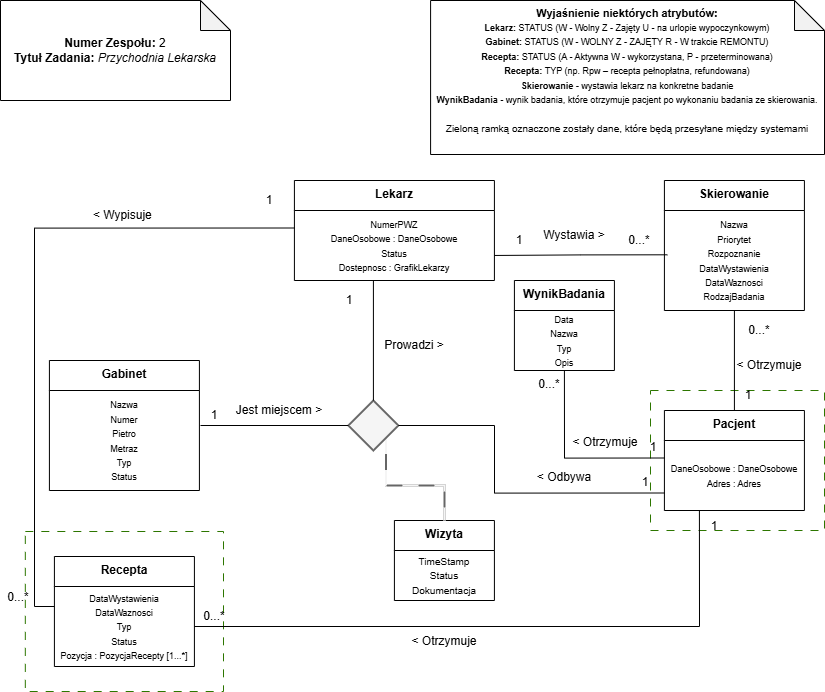

The diagram above was exported from draw.io. Its source (the exported page's mxGraphModel, read from the mxfile embedded in the PNG):
<mxGraphModel dx="1744" dy="1030" grid="1" gridSize="10" guides="1" tooltips="1" connect="1" arrows="1" fold="1" page="1" pageScale="1" pageWidth="827" pageHeight="1169" math="0" shadow="0">
  <root>
    <mxCell id="0" />
    <mxCell id="1" parent="0" />
    <mxCell id="3K-nqcD2A3VILN-2HgG5-3" parent="1" style="rounded=0;whiteSpace=wrap;html=1;fillColor=none;dashed=1;dashPattern=8 8;fontColor=#ffffff;strokeColor=#2D7600;" value="" vertex="1">
      <mxGeometry height="140" width="174" x="650" y="390" as="geometry" />
    </mxCell>
    <mxCell id="3K-nqcD2A3VILN-2HgG5-2" parent="1" style="rounded=0;whiteSpace=wrap;html=1;fillColor=none;dashed=1;dashPattern=8 8;fontColor=#ffffff;strokeColor=#2D7600;" value="" vertex="1">
      <mxGeometry height="160" width="198.18" x="24.82" y="531" as="geometry" />
    </mxCell>
    <mxCell id="WIVUhniPw9LuTWliSwFu-31" parent="1" style="swimlane;fontStyle=1;align=center;verticalAlign=top;childLayout=stackLayout;horizontal=1;startSize=30;horizontalStack=0;resizeParent=1;resizeParentMax=0;resizeLast=0;collapsible=0;marginBottom=0;html=1;whiteSpace=wrap;" value="Lekarz&lt;div&gt;&lt;br&gt;&lt;/div&gt;" vertex="1">
      <mxGeometry height="100" width="200" x="293.91" y="180" as="geometry" />
    </mxCell>
    <mxCell id="WIVUhniPw9LuTWliSwFu-83" parent="WIVUhniPw9LuTWliSwFu-31" style="text;html=1;whiteSpace=wrap;strokeColor=none;fillColor=none;align=center;verticalAlign=middle;rounded=0;" value="&lt;br&gt;&lt;div&gt;&lt;div&gt;&lt;font style=&quot;font-size: 9px;&quot;&gt;&lt;span style=&quot;caret-color: rgba(0, 0, 0, 0);&quot;&gt;NumerPWZ&lt;/span&gt;&lt;/font&gt;&lt;/div&gt;&lt;div&gt;&lt;font style=&quot;font-size: 9px;&quot;&gt;&lt;span style=&quot;caret-color: rgba(0, 0, 0, 0);&quot;&gt;DaneOsobowe : DaneOsobowe&lt;/span&gt;&lt;span style=&quot;caret-color: rgba(0, 0, 0, 0);&quot;&gt;&lt;/span&gt;&lt;/font&gt;&lt;/div&gt;&lt;div&gt;&lt;font style=&quot;font-size: 9px;&quot;&gt;Status&lt;/font&gt;&lt;/div&gt;&lt;div&gt;&lt;font style=&quot;font-size: 9px;&quot;&gt;Dostepnosc : GrafikLekarzy&lt;/font&gt;&lt;/div&gt;&lt;div&gt;&lt;br&gt;&lt;/div&gt;&lt;/div&gt;" vertex="1">
      <mxGeometry height="70" width="200" y="30" as="geometry" />
    </mxCell>
    <mxCell id="WIVUhniPw9LuTWliSwFu-39" parent="1" style="swimlane;fontStyle=1;align=center;verticalAlign=top;childLayout=stackLayout;horizontal=1;startSize=30;horizontalStack=0;resizeParent=1;resizeParentMax=0;resizeLast=0;collapsible=0;marginBottom=0;html=1;whiteSpace=wrap;" value="&lt;div&gt;Gabinet&lt;/div&gt;&lt;div&gt;&lt;br&gt;&lt;/div&gt;" vertex="1">
      <mxGeometry height="130" width="150" x="48.91" y="360" as="geometry" />
    </mxCell>
    <mxCell id="WIVUhniPw9LuTWliSwFu-77" parent="WIVUhniPw9LuTWliSwFu-39" style="text;html=1;whiteSpace=wrap;strokeColor=none;fillColor=none;align=center;verticalAlign=middle;rounded=0;" value="&lt;font style=&quot;font-size: 9px;&quot;&gt;Nazwa&lt;/font&gt;&lt;div&gt;&lt;font style=&quot;font-size: 9px;&quot;&gt;Numer&lt;/font&gt;&lt;/div&gt;&lt;div&gt;&lt;font style=&quot;font-size: 9px;&quot;&gt;Pietro&lt;/font&gt;&lt;/div&gt;&lt;div&gt;&lt;font style=&quot;font-size: 9px;&quot;&gt;Metraz&lt;/font&gt;&lt;/div&gt;&lt;div&gt;&lt;font style=&quot;font-size: 9px;&quot;&gt;Typ&lt;/font&gt;&lt;/div&gt;&lt;div&gt;&lt;font style=&quot;font-size: 9px;&quot;&gt;Status&lt;/font&gt;&lt;/div&gt;" vertex="1">
      <mxGeometry height="100" width="150" y="30" as="geometry" />
    </mxCell>
    <mxCell id="WIVUhniPw9LuTWliSwFu-66" edge="1" parent="1" source="WIVUhniPw9LuTWliSwFu-57" style="edgeStyle=orthogonalEdgeStyle;shape=wire;rounded=0;orthogonalLoop=1;jettySize=auto;html=1;exitX=0.5;exitY=0;exitDx=0;exitDy=0;dashed=1;endArrow=none;endFill=0;" target="WIVUhniPw9LuTWliSwFu-62">
      <mxGeometry relative="1" as="geometry" />
    </mxCell>
    <mxCell id="WIVUhniPw9LuTWliSwFu-57" parent="1" style="swimlane;fontStyle=1;align=center;verticalAlign=top;childLayout=stackLayout;horizontal=1;startSize=30;horizontalStack=0;resizeParent=1;resizeParentMax=0;resizeLast=0;collapsible=0;marginBottom=0;html=1;whiteSpace=wrap;" value="&lt;div&gt;Pacjent&lt;/div&gt;" vertex="1">
      <mxGeometry height="100" width="140" x="663.91" y="410" as="geometry" />
    </mxCell>
    <mxCell id="WIVUhniPw9LuTWliSwFu-59" parent="WIVUhniPw9LuTWliSwFu-57" style="text;html=1;whiteSpace=wrap;strokeColor=none;fillColor=none;align=center;verticalAlign=middle;rounded=0;" value="&lt;font style=&quot;font-size: 9px;&quot;&gt;DaneOsobowe : DaneOsobowe&lt;/font&gt;&lt;div&gt;&lt;font style=&quot;font-size: 9px;&quot;&gt;Adres : Adres&lt;/font&gt;&lt;/div&gt;" vertex="1">
      <mxGeometry height="70" width="140" y="30" as="geometry" />
    </mxCell>
    <mxCell id="WIVUhniPw9LuTWliSwFu-60" parent="1" style="swimlane;fontStyle=1;align=center;verticalAlign=top;childLayout=stackLayout;horizontal=1;startSize=30;horizontalStack=0;resizeParent=1;resizeParentMax=0;resizeLast=0;collapsible=0;marginBottom=0;html=1;whiteSpace=wrap;" value="&lt;div&gt;Skierowanie&lt;/div&gt;" vertex="1">
      <mxGeometry height="130" width="140" x="663.91" y="180" as="geometry" />
    </mxCell>
    <mxCell id="WIVUhniPw9LuTWliSwFu-62" parent="WIVUhniPw9LuTWliSwFu-60" style="text;html=1;whiteSpace=wrap;strokeColor=none;fillColor=none;align=center;verticalAlign=middle;rounded=0;" value="&lt;font style=&quot;font-size: 9px;&quot;&gt;Nazwa&lt;/font&gt;&lt;div&gt;&lt;font style=&quot;font-size: 9px;&quot;&gt;Priorytet&lt;/font&gt;&lt;/div&gt;&lt;div&gt;&lt;font style=&quot;font-size: 9px;&quot;&gt;Rozpoznanie&lt;/font&gt;&lt;/div&gt;&lt;div&gt;&lt;font style=&quot;font-size: 9px;&quot;&gt;DataWystawienia&lt;/font&gt;&lt;/div&gt;&lt;div&gt;&lt;font style=&quot;font-size: 9px;&quot;&gt;DataWaznosci&lt;/font&gt;&lt;/div&gt;&lt;div&gt;&lt;font style=&quot;font-size: 9px;&quot;&gt;RodzajBadania&lt;/font&gt;&lt;/div&gt;" vertex="1">
      <mxGeometry height="100" width="140" y="30" as="geometry" />
    </mxCell>
    <mxCell id="WIVUhniPw9LuTWliSwFu-63" edge="1" parent="1" source="WIVUhniPw9LuTWliSwFu-62" style="edgeStyle=orthogonalEdgeStyle;shape=wire;rounded=0;orthogonalLoop=1;jettySize=auto;html=1;dashed=1;endArrow=none;endFill=0;exitX=0.021;exitY=0.443;exitDx=0;exitDy=0;exitPerimeter=0;">
      <mxGeometry relative="1" as="geometry">
        <Array as="points" />
        <mxPoint x="653.91" y="255" as="sourcePoint" />
        <mxPoint x="493.91" y="254.9565217391305" as="targetPoint" />
      </mxGeometry>
    </mxCell>
    <mxCell id="WIVUhniPw9LuTWliSwFu-64" parent="1" style="text;html=1;whiteSpace=wrap;strokeColor=none;fillColor=none;align=center;verticalAlign=middle;rounded=0;" value="&lt;font&gt;1&lt;/font&gt;" vertex="1">
      <mxGeometry height="20" width="30" x="503.91" y="230" as="geometry" />
    </mxCell>
    <mxCell id="WIVUhniPw9LuTWliSwFu-65" parent="1" style="text;html=1;whiteSpace=wrap;strokeColor=none;fillColor=none;align=center;verticalAlign=middle;rounded=0;" value="&lt;font&gt;0&lt;/font&gt;&lt;span style=&quot;background-color: transparent; color: light-dark(rgb(0, 0, 0), rgb(255, 255, 255));&quot;&gt;...*&lt;/span&gt;" vertex="1">
      <mxGeometry height="20" width="30" x="623.91" y="230" as="geometry" />
    </mxCell>
    <mxCell id="WIVUhniPw9LuTWliSwFu-67" parent="1" style="text;html=1;whiteSpace=wrap;strokeColor=none;fillColor=none;align=center;verticalAlign=middle;rounded=0;rotation=0;" value="&lt;font&gt;1&lt;/font&gt;" vertex="1">
      <mxGeometry height="20" width="30" x="732.91" y="385" as="geometry" />
    </mxCell>
    <mxCell id="WIVUhniPw9LuTWliSwFu-68" parent="1" style="text;html=1;whiteSpace=wrap;strokeColor=none;fillColor=none;align=center;verticalAlign=middle;rounded=0;" value="&lt;font&gt;0&lt;/font&gt;&lt;span style=&quot;background-color: transparent; color: light-dark(rgb(0, 0, 0), rgb(255, 255, 255));&quot;&gt;...*&lt;/span&gt;" vertex="1">
      <mxGeometry height="20" width="30" x="743.91" y="320" as="geometry" />
    </mxCell>
    <mxCell id="WIVUhniPw9LuTWliSwFu-69" parent="1" style="swimlane;fontStyle=1;align=center;verticalAlign=top;childLayout=stackLayout;horizontal=1;startSize=30;horizontalStack=0;resizeParent=1;resizeParentMax=0;resizeLast=0;collapsible=0;marginBottom=0;html=1;whiteSpace=wrap;" value="&lt;div&gt;WynikBadania&lt;/div&gt;" vertex="1">
      <mxGeometry height="90" width="100" x="513.91" y="280" as="geometry" />
    </mxCell>
    <mxCell id="WIVUhniPw9LuTWliSwFu-71" parent="WIVUhniPw9LuTWliSwFu-69" style="text;html=1;whiteSpace=wrap;strokeColor=none;fillColor=none;align=center;verticalAlign=middle;rounded=0;" value="&lt;font style=&quot;font-size: 9px;&quot;&gt;Data&lt;/font&gt;&lt;div&gt;&lt;font style=&quot;font-size: 9px;&quot;&gt;Nazwa&lt;/font&gt;&lt;/div&gt;&lt;div&gt;&lt;font style=&quot;font-size: 9px;&quot;&gt;Typ&lt;/font&gt;&lt;/div&gt;&lt;div&gt;&lt;font style=&quot;font-size: 9px;&quot;&gt;Opis&lt;/font&gt;&lt;/div&gt;" vertex="1">
      <mxGeometry height="60" width="100" y="30" as="geometry" />
    </mxCell>
    <mxCell id="WIVUhniPw9LuTWliSwFu-73" edge="1" parent="1" source="WIVUhniPw9LuTWliSwFu-59" style="edgeStyle=orthogonalEdgeStyle;shape=wire;rounded=0;orthogonalLoop=1;jettySize=auto;html=1;exitX=0;exitY=0.25;exitDx=0;exitDy=0;entryX=0.5;entryY=1;entryDx=0;entryDy=0;dashed=1;endArrow=none;endFill=0;" target="WIVUhniPw9LuTWliSwFu-71">
      <mxGeometry relative="1" as="geometry" />
    </mxCell>
    <mxCell id="WIVUhniPw9LuTWliSwFu-74" parent="1" style="text;html=1;whiteSpace=wrap;strokeColor=none;fillColor=none;align=center;verticalAlign=middle;rounded=0;rotation=0;" value="&lt;font&gt;1&lt;/font&gt;" vertex="1">
      <mxGeometry height="20" width="30" x="637.91" y="437" as="geometry" />
    </mxCell>
    <mxCell id="WIVUhniPw9LuTWliSwFu-75" parent="1" style="text;html=1;whiteSpace=wrap;strokeColor=none;fillColor=none;align=center;verticalAlign=middle;rounded=0;" value="&lt;font&gt;0&lt;/font&gt;&lt;span style=&quot;background-color: transparent; color: light-dark(rgb(0, 0, 0), rgb(255, 255, 255));&quot;&gt;...*&lt;/span&gt;" vertex="1">
      <mxGeometry height="20" width="30" x="533.91" y="374" as="geometry" />
    </mxCell>
    <mxCell id="WIVUhniPw9LuTWliSwFu-78" parent="1" style="swimlane;fontStyle=1;align=center;verticalAlign=top;childLayout=stackLayout;horizontal=1;startSize=30;horizontalStack=0;resizeParent=1;resizeParentMax=0;resizeLast=0;collapsible=0;marginBottom=0;html=1;whiteSpace=wrap;" value="&lt;div&gt;Recepta&lt;/div&gt;" vertex="1">
      <mxGeometry height="110" width="140" x="53.91" y="556" as="geometry" />
    </mxCell>
    <mxCell id="WIVUhniPw9LuTWliSwFu-80" parent="WIVUhniPw9LuTWliSwFu-78" style="text;html=1;whiteSpace=wrap;strokeColor=none;fillColor=none;align=center;verticalAlign=middle;rounded=0;" value="&lt;div&gt;&lt;font style=&quot;font-size: 9px;&quot;&gt;DataWystawienia&lt;/font&gt;&lt;/div&gt;&lt;font style=&quot;font-size: 9px;&quot;&gt;DataWaznosci&lt;/font&gt;&lt;div&gt;&lt;font style=&quot;font-size: 9px;&quot;&gt;Typ&lt;/font&gt;&lt;/div&gt;&lt;div&gt;&lt;font style=&quot;font-size: 9px;&quot;&gt;Status&lt;/font&gt;&lt;/div&gt;&lt;div&gt;&lt;font style=&quot;font-size: 9px;&quot;&gt;Pozycja : PozycjaRecepty [1...*]&lt;/font&gt;&lt;/div&gt;" vertex="1">
      <mxGeometry height="80" width="140" y="30" as="geometry" />
    </mxCell>
    <mxCell id="WIVUhniPw9LuTWliSwFu-85" parent="1" style="text;html=1;whiteSpace=wrap;strokeColor=none;fillColor=none;align=center;verticalAlign=middle;rounded=0;" value="&lt;font&gt;1&lt;/font&gt;" vertex="1">
      <mxGeometry height="20" width="30" x="253.91" y="190" as="geometry" />
    </mxCell>
    <mxCell id="WIVUhniPw9LuTWliSwFu-86" parent="1" style="text;html=1;whiteSpace=wrap;strokeColor=none;fillColor=none;align=center;verticalAlign=middle;rounded=0;" value="&lt;font&gt;0&lt;/font&gt;&lt;span style=&quot;background-color: transparent; color: light-dark(rgb(0, 0, 0), rgb(255, 255, 255));&quot;&gt;...*&lt;/span&gt;" vertex="1">
      <mxGeometry height="20" width="30" x="3" y="587" as="geometry" />
    </mxCell>
    <mxCell id="WIVUhniPw9LuTWliSwFu-87" edge="1" parent="1" source="WIVUhniPw9LuTWliSwFu-59" style="edgeStyle=orthogonalEdgeStyle;shape=wire;rounded=0;orthogonalLoop=1;jettySize=auto;html=1;exitX=0.25;exitY=1;exitDx=0;exitDy=0;entryX=1;entryY=0.5;entryDx=0;entryDy=0;dashed=1;endArrow=none;endFill=0;" target="WIVUhniPw9LuTWliSwFu-80">
      <mxGeometry relative="1" as="geometry" />
    </mxCell>
    <mxCell id="WIVUhniPw9LuTWliSwFu-88" parent="1" style="text;html=1;whiteSpace=wrap;strokeColor=none;fillColor=none;align=center;verticalAlign=middle;rounded=0;rotation=0;" value="&lt;font&gt;1&lt;/font&gt;" vertex="1">
      <mxGeometry height="20" width="30" x="698.91" y="516" as="geometry" />
    </mxCell>
    <mxCell id="WIVUhniPw9LuTWliSwFu-89" parent="1" style="text;html=1;whiteSpace=wrap;strokeColor=none;fillColor=none;align=center;verticalAlign=middle;rounded=0;" value="&lt;font&gt;0&lt;/font&gt;&lt;span style=&quot;background-color: transparent; color: light-dark(rgb(0, 0, 0), rgb(255, 255, 255));&quot;&gt;...*&lt;/span&gt;" vertex="1">
      <mxGeometry height="20" width="30" x="198.91" y="606" as="geometry" />
    </mxCell>
    <mxCell id="WIVUhniPw9LuTWliSwFu-90" parent="1" style="swimlane;fontStyle=1;align=center;verticalAlign=top;childLayout=stackLayout;horizontal=1;startSize=30;horizontalStack=0;resizeParent=1;resizeParentMax=0;resizeLast=0;collapsible=0;marginBottom=0;html=1;whiteSpace=wrap;" value="&lt;div&gt;Wizyta&lt;/div&gt;" vertex="1">
      <mxGeometry height="80" width="100" x="393.91" y="520" as="geometry" />
    </mxCell>
    <mxCell id="WIVUhniPw9LuTWliSwFu-91" parent="WIVUhniPw9LuTWliSwFu-90" style="text;html=1;whiteSpace=wrap;strokeColor=none;fillColor=none;align=center;verticalAlign=middle;rounded=0;" value="&lt;font size=&quot;1&quot;&gt;TimeStamp&lt;/font&gt;&lt;div&gt;&lt;font size=&quot;1&quot;&gt;Status&lt;/font&gt;&lt;/div&gt;&lt;div&gt;&lt;font size=&quot;1&quot;&gt;Dokumentacja&lt;/font&gt;&lt;/div&gt;" vertex="1">
      <mxGeometry height="50" width="100" y="30" as="geometry" />
    </mxCell>
    <mxCell id="WIVUhniPw9LuTWliSwFu-102" edge="1" parent="1" source="WIVUhniPw9LuTWliSwFu-94" style="edgeStyle=orthogonalEdgeStyle;shape=wire;rounded=0;orthogonalLoop=1;jettySize=auto;html=1;exitX=1;exitY=1;exitDx=0;exitDy=0;entryX=0.5;entryY=0;entryDx=0;entryDy=0;dashed=1;endArrow=none;endFill=0;startSize=2;curved=0;fillColor=#f5f5f5;strokeColor=#666666;dashPattern=8 8;strokeWidth=2;" target="WIVUhniPw9LuTWliSwFu-90">
      <mxGeometry relative="1" as="geometry" />
    </mxCell>
    <mxCell id="WIVUhniPw9LuTWliSwFu-94" parent="1" style="rhombus;whiteSpace=wrap;html=1;strokeWidth=2;fillColor=#f5f5f5;fontColor=#333333;strokeColor=#666666;" value="" vertex="1">
      <mxGeometry height="50" width="50" x="347.91" y="400" as="geometry" />
    </mxCell>
    <mxCell id="WIVUhniPw9LuTWliSwFu-97" edge="1" parent="1" style="edgeStyle=orthogonalEdgeStyle;shape=wire;rounded=0;orthogonalLoop=1;jettySize=auto;html=1;entryX=0;entryY=0.5;entryDx=0;entryDy=0;dashed=1;endArrow=none;endFill=0;" target="WIVUhniPw9LuTWliSwFu-94">
      <mxGeometry relative="1" as="geometry">
        <Array as="points" />
        <mxPoint x="200" y="425" as="sourcePoint" />
      </mxGeometry>
    </mxCell>
    <mxCell id="WIVUhniPw9LuTWliSwFu-99" edge="1" parent="1" source="WIVUhniPw9LuTWliSwFu-59" style="edgeStyle=orthogonalEdgeStyle;shape=wire;rounded=0;orthogonalLoop=1;jettySize=auto;html=1;exitX=0;exitY=0.75;exitDx=0;exitDy=0;entryX=1;entryY=0.5;entryDx=0;entryDy=0;dashed=1;endArrow=none;endFill=0;" target="WIVUhniPw9LuTWliSwFu-94">
      <mxGeometry relative="1" as="geometry">
        <Array as="points">
          <mxPoint x="493.91" y="493" />
          <mxPoint x="493.91" y="425" />
        </Array>
      </mxGeometry>
    </mxCell>
    <mxCell id="WIVUhniPw9LuTWliSwFu-103" parent="1" style="text;html=1;whiteSpace=wrap;strokeColor=none;fillColor=none;align=center;verticalAlign=middle;rounded=0;" value="&lt;font&gt;1&lt;/font&gt;" vertex="1">
      <mxGeometry height="20" width="30" x="333.91" y="290" as="geometry" />
    </mxCell>
    <mxCell id="WIVUhniPw9LuTWliSwFu-104" parent="1" style="text;html=1;whiteSpace=wrap;strokeColor=none;fillColor=none;align=center;verticalAlign=middle;rounded=0;" value="&lt;font&gt;1&lt;/font&gt;" vertex="1">
      <mxGeometry height="20" width="30" x="198.91" y="405" as="geometry" />
    </mxCell>
    <mxCell id="WIVUhniPw9LuTWliSwFu-105" parent="1" style="text;html=1;whiteSpace=wrap;strokeColor=none;fillColor=none;align=center;verticalAlign=middle;rounded=0;" value="&lt;font&gt;1&lt;/font&gt;" vertex="1">
      <mxGeometry height="20" width="30" x="629.91" y="472" as="geometry" />
    </mxCell>
    <mxCell id="WIVUhniPw9LuTWliSwFu-106" edge="1" parent="1" source="WIVUhniPw9LuTWliSwFu-94" style="edgeStyle=orthogonalEdgeStyle;shape=wire;rounded=0;orthogonalLoop=1;jettySize=auto;html=1;exitX=0.5;exitY=0;exitDx=0;exitDy=0;dashed=1;endArrow=none;endFill=0;">
      <mxGeometry relative="1" as="geometry">
        <mxPoint x="372.91" y="280" as="targetPoint" />
      </mxGeometry>
    </mxCell>
    <mxCell id="EyzoEEM71ZFxlJRBkNTh-1" parent="1" style="shape=note;whiteSpace=wrap;html=1;backgroundOutline=1;darkOpacity=0.05;" value="&lt;b&gt;Numer Zespołu: &lt;/b&gt;2&lt;br&gt;&lt;b&gt;Tytuł Zadania:&lt;/b&gt; &lt;i&gt;Przychodnia Lekarska&lt;/i&gt;" vertex="1">
      <mxGeometry height="100" width="230" as="geometry" />
    </mxCell>
    <mxCell id="3K-nqcD2A3VILN-2HgG5-4" parent="1" style="text;html=1;whiteSpace=wrap;strokeColor=none;fillColor=none;align=center;verticalAlign=middle;rounded=0;" value="Wystawia &amp;gt;" vertex="1">
      <mxGeometry height="30" width="80" x="533.91" y="220" as="geometry" />
    </mxCell>
    <mxCell id="3K-nqcD2A3VILN-2HgG5-5" parent="1" style="text;html=1;whiteSpace=wrap;strokeColor=none;fillColor=none;align=center;verticalAlign=middle;rounded=0;" value="&amp;lt; Wypisuje&amp;nbsp;" vertex="1">
      <mxGeometry height="30" width="70" x="88.91" y="200" as="geometry" />
    </mxCell>
    <mxCell id="3K-nqcD2A3VILN-2HgG5-6" parent="1" style="text;html=1;whiteSpace=wrap;strokeColor=none;fillColor=none;align=center;verticalAlign=middle;rounded=0;rotation=0;" value="Prowadzi &amp;gt;" vertex="1">
      <mxGeometry height="30" width="70" x="379" y="330" as="geometry" />
    </mxCell>
    <mxCell id="3K-nqcD2A3VILN-2HgG5-7" parent="1" style="text;html=1;whiteSpace=wrap;strokeColor=none;fillColor=none;align=center;verticalAlign=middle;rounded=0;" value="&amp;lt; Otrzymuje" vertex="1">
      <mxGeometry height="30" width="70" x="570" y="427" as="geometry" />
    </mxCell>
    <mxCell id="3K-nqcD2A3VILN-2HgG5-10" parent="1" style="text;html=1;whiteSpace=wrap;strokeColor=none;fillColor=none;align=center;verticalAlign=middle;rounded=0;" value="&amp;lt; Odbywa" vertex="1">
      <mxGeometry height="30" width="70" x="528.91" y="462" as="geometry" />
    </mxCell>
    <mxCell id="3K-nqcD2A3VILN-2HgG5-11" parent="1" style="text;html=1;whiteSpace=wrap;strokeColor=none;fillColor=none;align=center;verticalAlign=middle;rounded=0;" value="&amp;lt; Otrzymuje" vertex="1">
      <mxGeometry height="30" width="70" x="408.91" y="626" as="geometry" />
    </mxCell>
    <mxCell id="3K-nqcD2A3VILN-2HgG5-12" parent="1" style="text;html=1;whiteSpace=wrap;strokeColor=none;fillColor=none;align=center;verticalAlign=middle;rounded=0;" value="&amp;lt; Otrzymuje" vertex="1">
      <mxGeometry height="30" width="70" x="733.91" y="350" as="geometry" />
    </mxCell>
    <mxCell id="3K-nqcD2A3VILN-2HgG5-13" parent="1" style="text;html=1;whiteSpace=wrap;strokeColor=none;fillColor=none;align=center;verticalAlign=middle;rounded=0;" value="Jest miejscem &amp;gt;" vertex="1">
      <mxGeometry height="30" width="90" x="233.91" y="395" as="geometry" />
    </mxCell>
    <mxCell id="3K-nqcD2A3VILN-2HgG5-16" parent="1" style="shape=note;whiteSpace=wrap;html=1;backgroundOutline=1;darkOpacity=0.05;" value="&lt;div&gt;&lt;font style=&quot;font-size: 11px;&quot;&gt;&lt;b&gt;Wyjaśnienie niektórych atrybutów:&lt;/b&gt;&lt;/font&gt;&lt;/div&gt;&lt;div&gt;&lt;font style=&quot;font-size: 9px;&quot;&gt;&lt;b&gt;Lekarz:&lt;/b&gt; STATUS (W - Wolny Z - Zajęty U - na urlopie wypoczynkowym)&lt;/font&gt;&lt;/div&gt;&lt;div&gt;&lt;font style=&quot;font-size: 9px;&quot;&gt;&lt;b&gt;Gabinet:&lt;/b&gt; STATUS (W - WOLNY Z - ZAJĘTY R - W trakcie REMONTU)&lt;/font&gt;&lt;/div&gt;&lt;div&gt;&lt;font style=&quot;font-size: 9px;&quot;&gt;&lt;b&gt;Recepta:&lt;/b&gt; STATUS (A - Aktywna W - wykorzystana, P - przeterminowana)&lt;/font&gt;&lt;/div&gt;&lt;div&gt;&lt;font style=&quot;font-size: 9px;&quot;&gt;&lt;b&gt;Recepta:&lt;/b&gt; TYP (np. Rpw – recepta pełnopłatna, refundowana)&lt;/font&gt;&lt;/div&gt;&lt;div&gt;&lt;font style=&quot;font-size: 9px;&quot;&gt;&lt;b&gt;Skierowanie&lt;/b&gt; - wystawia lekarz na konkretne badanie&lt;/font&gt;&lt;/div&gt;&lt;div&gt;&lt;font style=&quot;font-size: 9px;&quot;&gt;&lt;b&gt;WynikBadania&lt;/b&gt; - wynik badania, które otrzymuje pacjent po wykonaniu badania ze skierowania.&lt;/font&gt;&lt;/div&gt;&lt;div&gt;&lt;font style=&quot;font-size: 9px;&quot;&gt;&lt;br&gt;&lt;/font&gt;&lt;/div&gt;&lt;div&gt;&lt;font size=&quot;1&quot;&gt;Zieloną ramką oznaczone zostały dane, które będą przesyłane między systemami&lt;/font&gt;&lt;/div&gt;&lt;div&gt;&lt;font style=&quot;font-size: 9px;&quot;&gt;&lt;br&gt;&lt;/font&gt;&lt;/div&gt;" vertex="1">
      <mxGeometry height="154" width="393.91" x="430.09" as="geometry" />
    </mxCell>
    <mxCell id="3K-nqcD2A3VILN-2HgG5-17" edge="1" parent="1" source="WIVUhniPw9LuTWliSwFu-83" style="edgeStyle=orthogonalEdgeStyle;rounded=0;orthogonalLoop=1;jettySize=auto;html=1;exitX=0;exitY=0.25;exitDx=0;exitDy=0;entryX=0;entryY=0.25;entryDx=0;entryDy=0;endArrow=none;endFill=0;" target="WIVUhniPw9LuTWliSwFu-80">
      <mxGeometry relative="1" as="geometry" />
    </mxCell>
  </root>
</mxGraphModel>